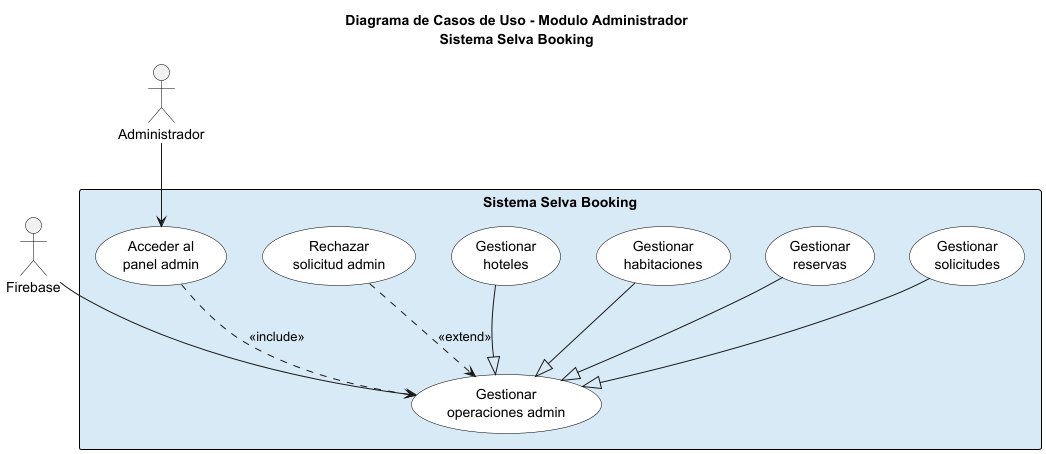

The diagram above was rendered by PlantUML. Its source (embedded in the PNG):
@startuml casos_de_uso_estilo_uml_admin
skinparam shadowing false
skinparam backgroundColor white
skinparam usecase {
  BackgroundColor white
  BorderColor black
}
skinparam actor {
  BorderColor black
}
skinparam rectangle {
  BackgroundColor #D9EAF7
  BorderColor black
}

title Diagrama de Casos de Uso - Modulo Administrador\nSistema Selva Booking

actor Administrador as ADM
actor "Firebase" as FB

rectangle "Sistema Selva Booking" {

  usecase "Acceder al\npanel admin" as UCAcceder
  usecase "Gestionar\noperaciones admin" as UCGestionar
  usecase "Rechazar\nsolicitud admin" as UCRechazar

  usecase "Gestionar\nhoteles" as UCHoteles
  usecase "Gestionar\nhabitaciones" as UCHabitaciones
  usecase "Gestionar\nreservas" as UCReservas
  usecase "Gestionar\nsolicitudes" as UCSolicitudes
}

ADM --> UCAcceder
FB --> UCGestionar

UCAcceder ..> UCGestionar : <<include>>
UCRechazar ..> UCGestionar : <<extend>>

UCHoteles --|> UCGestionar
UCHabitaciones --|> UCGestionar
UCReservas --|> UCGestionar
UCSolicitudes --|> UCGestionar

UCAcceder -[hidden]down- UCGestionar
UCGestionar -[hidden]down- UCHoteles
UCHoteles -[hidden]right- UCHabitaciones
UCHabitaciones -[hidden]right- UCReservas
UCReservas -[hidden]right- UCSolicitudes
UCRechazar -[hidden]left- UCAcceder

@enduml